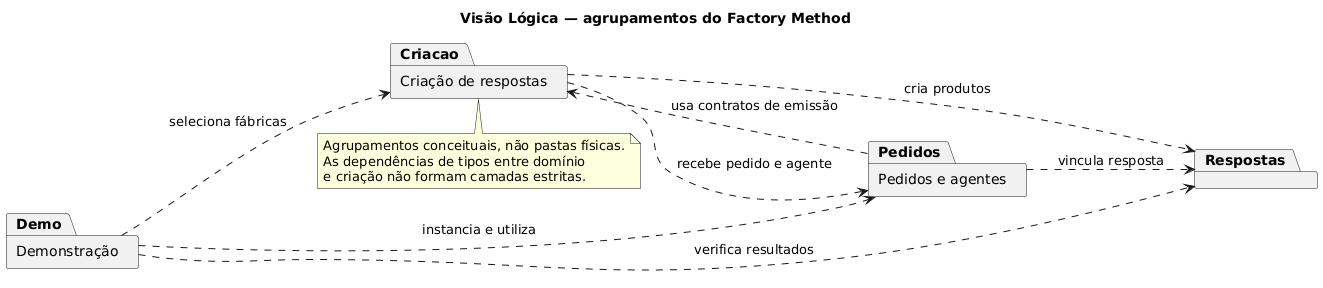

The diagram above was rendered by PlantUML. Its source (embedded in the PNG):
@startuml
title Visão Lógica — agrupamentos do Factory Method
left to right direction
skinparam packageStyle rectangle

package "Demonstração" as Demo
package "Pedidos e agentes" as Pedidos
package "Criação de respostas" as Criacao
package "Respostas" as Respostas

Demo ..> Pedidos : instancia e utiliza
Demo ..> Criacao : seleciona fábricas
Demo ..> Respostas : verifica resultados
Pedidos ..> Criacao : usa contratos de emissão
Pedidos ..> Respostas : vincula resposta
Criacao ..> Pedidos : recebe pedido e agente
Criacao ..> Respostas : cria produtos

note bottom of Criacao
Agrupamentos conceituais, não pastas físicas.
As dependências de tipos entre domínio
e criação não formam camadas estritas.
end note
@enduml